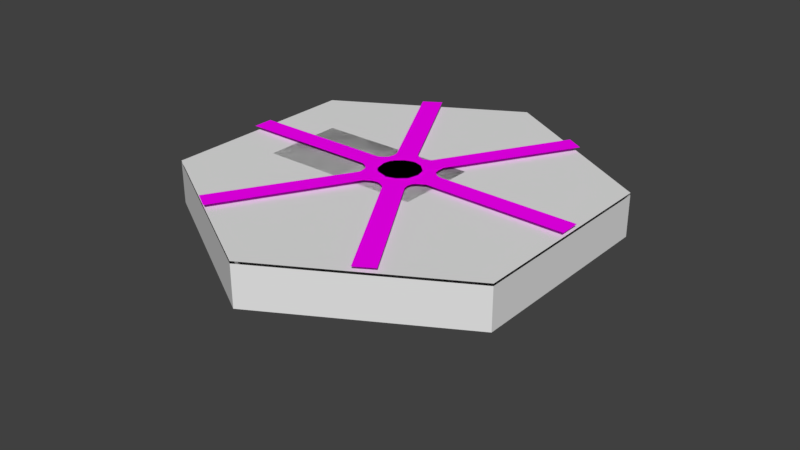 # Source: roadsAllBase.blend  (saved by Blender 2.78.0; exported with 4.5.12 LTS)
import bpy
from mathutils import Matrix  # noqa: F401  (used for matrix-valued properties, if any)

bpy.ops.wm.read_factory_settings(use_empty=True)
scene = bpy.context.scene
scene.name = 'Scene'

# ---- collections
col_collection_1 = bpy.data.collections.new('Collection 1'); scene.collection.children.link(col_collection_1)

# ---- images (referenced by path relative to the original .blend; pixels are not part of the script)
import os
ASSET_DIR = os.environ.get("B2B_ASSET_DIR", "")  # directory of the original .blend (textures are referenced by path, not embedded)
HERE = os.path.dirname(os.path.abspath(__file__))  # packed textures are extracted next to this script under _unpacked/

def load_image(name, relpath, width, height, colorspace="sRGB"):
    """Load a texture the original file referenced (path relative to the .blend, or extracted next to this script)."""
    p = next((c for c in (os.path.join(HERE, relpath), os.path.join(ASSET_DIR, relpath)) if relpath and os.path.exists(c)), "")
    if p:
        img = bpy.data.images.load(p, check_existing=True)
        img.name = name
    else:  # same state as the original file: an image datablock whose file is absent (Cycles renders it pink)
        img = bpy.data.images.new(name, width, height)
        img.source = "FILE"
        img.filepath = "//" + (relpath or name)
    img.colorspace_settings.name = colorspace
    return img
img_sand_png = load_image('sand.png', 'sand.png', 1024, 1024, 'sRGB')

# ---- materials (node trees are filled in below, after node groups)
mat_material_003 = bpy.data.materials.new('Material.003')
mat_material_003.alpha_threshold = 0.0
mat_material_003.roughness = 0.5

# ---- material node trees
mat_material_003.use_nodes = True; mat_material_003.node_tree.nodes.clear()
_N = mat_material_003.node_tree.nodes; _L = mat_material_003.node_tree.links
n0 = _N.new('ShaderNodeOutputMaterial'); n0.name = 'Material Output'; n0.location = (300, 300)
n1 = _N.new('ShaderNodeTexImage'); n1.name = 'Image Texture'; n1.location = (-224, 370)
n1.width = 140
n1.image = img_sand_png
n2 = _N.new('ShaderNodeUVMap'); n2.name = 'UV Map'; n2.location = (-460, 327)
n3 = _N.new('ShaderNodeBsdfDiffuse'); n3.name = 'Diffuse BSDF'; n3.location = (10, 300)
_L.new(n3.outputs[0], n0.inputs[0])
_L.new(n1.outputs[0], n3.inputs[0])
_L.new(n2.outputs[0], n1.inputs[0])
n0.is_active_output = True

# ---- world
world_world = bpy.data.worlds.new('World'); scene.world = world_world
world_world.color = (0.05088, 0.05088, 0.05088)
world_world.use_sun_shadow = False
world_world.sun_shadow_jitter_overblur = 0.0
world_world.cycles.sampling_method = 'MANUAL'

# ---- meshes
me_cylinder_030 = bpy.data.meshes.new('Cylinder.030')
me_cylinder_030.from_pydata([(0.00716, -1.015, 0.0), (0.8732, -0.5149, 0.0), (0.004026, 1.019, 0.0), (-0.862, 0.5187, 0.0)], [], [(1, 2, 3, 0)])
me_cylinder_030.polygons.foreach_set('material_index', [2])
_k = set([(2, 3)])
me_cylinder_030.attributes.new('sharp_edge', 'BOOLEAN', 'EDGE').data.foreach_set('value', [ (min(e.vertices), max(e.vertices)) in _k for e in me_cylinder_030.edges])
_uv = me_cylinder_030.uv_layers.new(name='UVMap')
_uv.uv.foreach_set('vector', [0.7396, 0.0387, 0.7252, -1.256, 0.2615, -1.246, 0.2735, 0.05752])
me_cylinder_030.materials.append(None)
me_cylinder_030.materials.append(None)
me_cylinder_030.materials.append(mat_material_003)
me_cylinder_030.use_remesh_preserve_volume = False
me_cylinder_030.use_remesh_preserve_attributes = False
me_cylinder_030.use_mirror_vertex_groups = False
me_cylinder_030.update()
me_cylinder_030.normals_split_custom_set([tuple(v) for v in zip(*[iter([0.0, 0.0, 1.0, 0.0, 0.0, 1.0, 0.0, 0.0, 1.0, 0.0, 0.0, 1.0])] * 3)])
me_cylinder_029 = bpy.data.meshes.new('Cylinder.029')
me_cylinder_029.from_pydata([(0.00716, -1.015, 0.0), (0.8732, -0.5149, 0.0), (0.004026, 1.019, 0.0), (-0.862, 0.5187, 0.0)], [], [(1, 2, 3, 0)])
me_cylinder_029.polygons.foreach_set('material_index', [2])
_k = set([(2, 3)])
me_cylinder_029.attributes.new('sharp_edge', 'BOOLEAN', 'EDGE').data.foreach_set('value', [ (min(e.vertices), max(e.vertices)) in _k for e in me_cylinder_029.edges])
_uv = me_cylinder_029.uv_layers.new(name='UVMap')
_uv.uv.foreach_set('vector', [0.7396, 0.0387, 0.7252, -1.256, 0.2615, -1.246, 0.2735, 0.05752])
me_cylinder_029.materials.append(None)
me_cylinder_029.materials.append(None)
me_cylinder_029.materials.append(mat_material_003)
me_cylinder_029.use_remesh_preserve_volume = False
me_cylinder_029.use_remesh_preserve_attributes = False
me_cylinder_029.use_mirror_vertex_groups = False
me_cylinder_029.update()
me_cylinder_029.normals_split_custom_set([tuple(v) for v in zip(*[iter([0.0, 0.0, 1.0, 0.0, 0.0, 1.0, 0.0, 0.0, 1.0, 0.0, 0.0, 1.0])] * 3)])
me_cylinder_028 = bpy.data.meshes.new('Cylinder.028')
me_cylinder_028.from_pydata([(-8.742e-08, -1.0, 0.0), (0.866, -0.5, 0.0), (4.284, -8.105, -0.01944), (5.177, -7.588, 0.0001769)], [], [(0, 2, 3, 1)])
me_cylinder_028.polygons.foreach_set('material_index', [2])
_uv = me_cylinder_028.uv_layers.new(name='UVMap')
_uv.uv.foreach_set('vector', [0.2735, 0.05752, 0.3604, -3.665, 0.8265, -3.683, 0.7396, 0.0387])
me_cylinder_028.materials.append(None)
me_cylinder_028.materials.append(None)
me_cylinder_028.materials.append(mat_material_003)
me_cylinder_028.use_remesh_preserve_volume = False
me_cylinder_028.use_remesh_preserve_attributes = False
me_cylinder_028.use_mirror_vertex_groups = False
me_cylinder_028.update()
me_cylinder_028.normals_split_custom_set([tuple(v) for v in zip(*[iter([-0.007682, -0.006009, 1.0, -0.007682, -0.006009, 1.0, -0.007682, -0.006009, 1.0, -0.007682, -0.006009, 1.0])] * 3)])
me_cylinder_027 = bpy.data.meshes.new('Cylinder.027')
me_cylinder_027.from_pydata([(0.0168, -1.02, 0.0), (0.8828, -0.5202, 0.0), (-0.007794, 1.016, 0.0), (-0.8738, 0.5156, 0.0)], [], [(1, 2, 3, 0)])
me_cylinder_027.polygons.foreach_set('material_index', [2])
_k = set([(2, 3)])
me_cylinder_027.attributes.new('sharp_edge', 'BOOLEAN', 'EDGE').data.foreach_set('value', [ (min(e.vertices), max(e.vertices)) in _k for e in me_cylinder_027.edges])
_uv = me_cylinder_027.uv_layers.new(name='UVMap')
_uv.uv.foreach_set('vector', [0.7396, 0.0387, 0.7252, -1.256, 0.2615, -1.246, 0.2735, 0.05752])
me_cylinder_027.materials.append(None)
me_cylinder_027.materials.append(None)
me_cylinder_027.materials.append(mat_material_003)
me_cylinder_027.use_remesh_preserve_volume = False
me_cylinder_027.use_remesh_preserve_attributes = False
me_cylinder_027.use_mirror_vertex_groups = False
me_cylinder_027.update()
me_cylinder_027.normals_split_custom_set([tuple(v) for v in zip(*[iter([0.0, 0.0, 1.0, 0.0, 0.0, 1.0, 0.0, 0.0, 1.0, 0.0, 0.0, 1.0])] * 3)])
me_cylinder_026 = bpy.data.meshes.new('Cylinder.026')
me_cylinder_026.from_pydata([(-1.849, -0.5693, 0.4146), (-1.555, -0.7253, 0.4146), (-1.374, -0.929, 0.4146), (-1.325, -1.127, 0.4146), (-1.319, -1.452, 0.4146), (0.01488, -1.037, 0.4146), (0.03944, -0.8186, 0.4146), (0.002128, -0.5914, 0.4146), (-0.0995, -0.3391, 0.4146), (-0.3381, 0.04736, 0.4146), (-0.6282, 0.3202, 0.4146), (-0.8857, 0.4277, 0.4146)], [], [(1, 2, 3, 4, 5, 6, 7, 8, 9, 10, 11, 0)])
me_cylinder_026.polygons.foreach_set('use_smooth', [True] * 1)
me_cylinder_026.polygons.foreach_set('material_index', [2])
_uv = me_cylinder_026.uv_layers.new(name='UVMap')
_uv.uv.foreach_set('vector', [-0.2232, 1.316, -0.1237, 1.299, -0.05167, 1.322, 0.05173, 1.384, 0.1807, 0.8823, 0.1166, 0.8321, 0.03773, 0.7996, -0.06163, 0.7825, -0.2299, 0.7825, -0.3724, 0.8208, -0.4565, 0.8811, -0.3297, 1.379])
me_cylinder_026.materials.append(None)
me_cylinder_026.materials.append(None)
me_cylinder_026.materials.append(mat_material_003)
me_cylinder_026.use_remesh_preserve_volume = False
me_cylinder_026.use_remesh_preserve_attributes = False
me_cylinder_026.use_mirror_vertex_groups = False
me_cylinder_026.update()
me_cylinder_026.normals_split_custom_set([tuple(v) for v in zip(*[iter([1.451e-08, 0.0, 1.0, 1.451e-08, 0.0, 1.0, 1.451e-08, 0.0, 1.0, 1.451e-08, 0.0, 1.0, 1.451e-08, 0.0, 1.0, 1.451e-08, 0.0, 1.0, 1.451e-08, 0.0, 1.0, 1.451e-08, 0.0, 1.0, 1.451e-08, 0.0, 1.0, 1.451e-08, 0.0, 1.0, 1.451e-08, 0.0, 1.0, 1.451e-08, 0.0, 1.0])] * 3)])
me_cylinder_025 = bpy.data.meshes.new('Cylinder.025')
me_cylinder_025.from_pydata([(-0.4437, -1.921, 0.4146), (-0.241, -1.727, 0.4146), (0.002848, -1.639, 0.4146), (0.2581, -1.717, 0.4146), (0.5383, -1.882, 0.4146), (0.8769, -0.526, 0.4146), (0.7031, -0.3916, 0.4146), (0.4896, -0.3055, 0.4146), (0.2211, -0.2612, 0.4146), (-0.2331, -0.2643, 0.4146), (-0.6169, -0.3704, 0.4146), (-0.8426, -0.5346, 0.4146)], [], [(1, 2, 3, 4, 5, 6, 7, 8, 9, 10, 11, 0)])
me_cylinder_025.polygons.foreach_set('use_smooth', [True] * 1)
me_cylinder_025.polygons.foreach_set('material_index', [2])
_uv = me_cylinder_025.uv_layers.new(name='UVMap')
_uv.uv.foreach_set('vector', [-0.2366, 0.1083, -0.146, 0.07616, -0.05167, 0.106, 0.05173, 0.1676, 0.1807, -0.3339, 0.1166, -0.3841, 0.03773, -0.4166, -0.06163, -0.4337, -0.2299, -0.4337, -0.3724, -0.3954, -0.4565, -0.3351, -0.3122, 0.1797])
me_cylinder_025.materials.append(None)
me_cylinder_025.materials.append(None)
me_cylinder_025.materials.append(mat_material_003)
me_cylinder_025.use_remesh_preserve_volume = False
me_cylinder_025.use_remesh_preserve_attributes = False
me_cylinder_025.use_mirror_vertex_groups = False
me_cylinder_025.update()
me_cylinder_025.normals_split_custom_set([tuple(v) for v in zip(*[iter([-2.927e-08, 0.0, 1.0, -2.927e-08, 0.0, 1.0, -2.927e-08, 0.0, 1.0, -2.927e-08, 0.0, 1.0, -2.927e-08, 0.0, 1.0, -2.927e-08, 0.0, 1.0, -2.927e-08, 0.0, 1.0, -2.927e-08, 0.0, 1.0, -2.927e-08, 0.0, 1.0, -2.927e-08, 0.0, 1.0, -2.927e-08, 0.0, 1.0, -2.927e-08, 0.0, 1.0])] * 3)])
me_cylinder_024 = bpy.data.meshes.new('Cylinder.024')
me_cylinder_024.from_pydata([(1.406, -1.373, 0.4146), (1.39, -1.077, 0.4146), (1.433, -0.8212, 0.4146), (1.626, -0.6371, 0.4146), (1.907, -0.4733, 0.4146), (0.8902, 0.4856, 0.4146), (0.6878, 0.3999, 0.4146), (0.5082, 0.2558, 0.4146), (0.3382, 0.04343, 0.4146), (0.1186, -0.3541, 0.4146), (0.02324, -0.7408, 0.4146), (0.05598, -1.018, 0.4146)], [], [(1, 2, 3, 4, 5, 6, 7, 8, 9, 10, 11, 0)])
me_cylinder_024.polygons.foreach_set('use_smooth', [True] * 1)
me_cylinder_024.polygons.foreach_set('material_index', [2])
_uv = me_cylinder_024.uv_layers.new(name='UVMap')
_uv.uv.foreach_set('vector', [0.4013, 0.7224, 0.4918, 0.6903, 0.5862, 0.7201, 0.6896, 0.7817, 0.8186, 0.2803, 0.7545, 0.23, 0.6756, 0.1975, 0.5763, 0.1804, 0.408, 0.1804, 0.2655, 0.2187, 0.1814, 0.279, 0.3082, 0.7807])
me_cylinder_024.materials.append(None)
me_cylinder_024.materials.append(None)
me_cylinder_024.materials.append(mat_material_003)
me_cylinder_024.use_remesh_preserve_volume = False
me_cylinder_024.use_remesh_preserve_attributes = False
me_cylinder_024.use_mirror_vertex_groups = False
me_cylinder_024.update()
me_cylinder_024.normals_split_custom_set([tuple(v) for v in zip(*[iter([0.0, 0.0, 1.0, 0.0, 0.0, 1.0, 0.0, 0.0, 1.0, 0.0, 0.0, 1.0, 0.0, 0.0, 1.0, 0.0, 0.0, 1.0, 0.0, 0.0, 1.0, 0.0, 0.0, 1.0, 0.0, 0.0, 1.0, 0.0, 0.0, 1.0, 0.0, 0.0, 1.0, 0.0, 0.0, 1.0])] * 3)])
me_cylinder_023 = bpy.data.meshes.new('Cylinder.023')
me_cylinder_023.from_pydata([(0.8879, -0.5002, 0.4146), (0.6313, -0.3905, 0.4146), (0.3436, -0.1152, 0.4146), (0.1083, 0.2733, 0.4146), (0.008794, 0.5265, 0.4146), (-0.02657, 0.754, 0.4146), (-0.0001456, 0.9722, 0.4146), (1.338, 1.376, 0.4146), (1.34, 1.051, 0.4146), (1.403, 0.7914, 0.4146), (1.604, 0.6272, 0.4146), (1.869, 0.4939, 0.4146)], [], [(10, 9, 8, 7, 6, 5, 4, 3, 2, 1, 0, 11)])
me_cylinder_023.polygons.foreach_set('use_smooth', [True] * 1)
me_cylinder_023.polygons.foreach_set('material_index', [2])
_uv = me_cylinder_023.uv_layers.new(name='UVMap')
_uv.uv.foreach_set('vector', [0.5987, -0.3744, 0.5082, -0.3422, 0.4138, -0.372, 0.3104, -0.4337, 0.1814, 0.06781, 0.2455, 0.1181, 0.3244, 0.1505, 0.4237, 0.1676, 0.592, 0.1676, 0.7345, 0.1293, 0.8186, 0.06906, 0.6918, -0.4326])
me_cylinder_023.materials.append(None)
me_cylinder_023.materials.append(None)
me_cylinder_023.materials.append(mat_material_003)
me_cylinder_023.use_remesh_preserve_volume = False
me_cylinder_023.use_remesh_preserve_attributes = False
me_cylinder_023.use_mirror_vertex_groups = False
me_cylinder_023.update()
me_cylinder_023.normals_split_custom_set([tuple(v) for v in zip(*[iter([0.0, 0.0, 1.0, 0.0, 0.0, 1.0, 0.0, 0.0, 1.0, 0.0, 0.0, 1.0, 0.0, 0.0, 1.0, 0.0, 0.0, 1.0, 0.0, 0.0, 1.0, 0.0, 0.0, 1.0, 0.0, 0.0, 1.0, 0.0, 0.0, 1.0, 0.0, 0.0, 1.0, 0.0, 0.0, 1.0])] * 3)])
me_cylinder_022 = bpy.data.meshes.new('Cylinder.022')
me_cylinder_022.from_pydata([(0.8444, 0.4896, 0.4146), (0.6202, 0.3235, 0.4146), (0.2373, 0.2141, 0.4146), (-0.2168, 0.2071, 0.4146), (-0.4857, 0.249, 0.4146), (-0.6999, 0.3333, 0.4146), (-0.8749, 0.4663, 0.4146), (-0.5479, 1.825, 0.4146), (-0.2663, 1.663, 0.4146), (-0.01043, 1.586, 0.4146), (0.2326, 1.677, 0.4146), (0.4813, 1.838, 0.4146)], [], [(10, 9, 8, 7, 6, 5, 4, 3, 2, 1, 0, 11)])
me_cylinder_022.polygons.foreach_set('use_smooth', [True] * 1)
me_cylinder_022.polygons.foreach_set('material_index', [2])
_uv = me_cylinder_022.uv_layers.new(name='UVMap')
_uv.uv.foreach_set('vector', [-0.03916, 0.2397, -0.1297, 0.2719, -0.2241, 0.2421, -0.3275, 0.1804, -0.4565, 0.6819, -0.3924, 0.7322, -0.3135, 0.7646, -0.2142, 0.7817, -0.04586, 0.7817, 0.09664, 0.7434, 0.1807, 0.6832, 0.05392, 0.1815])
me_cylinder_022.materials.append(None)
me_cylinder_022.materials.append(None)
me_cylinder_022.materials.append(mat_material_003)
me_cylinder_022.use_remesh_preserve_volume = False
me_cylinder_022.use_remesh_preserve_attributes = False
me_cylinder_022.use_mirror_vertex_groups = False
me_cylinder_022.update()
me_cylinder_022.normals_split_custom_set([tuple(v) for v in zip(*[iter([0.0, 0.0, 1.0, 0.0, 0.0, 1.0, 0.0, 0.0, 1.0, 0.0, 0.0, 1.0, 0.0, 0.0, 1.0, 0.0, 0.0, 1.0, 0.0, 0.0, 1.0, 0.0, 0.0, 1.0, 0.0, 0.0, 1.0, 0.0, 0.0, 1.0, 0.0, 0.0, 1.0, 0.0, 0.0, 1.0])] * 3)])
me_cylinder_021 = bpy.data.meshes.new('Cylinder.021')
me_cylinder_021.from_pydata([(-0.02868, 0.9883, 0.4146), (0.01194, 0.7122, 0.4146), (-0.07241, 0.323, 0.4146), (-0.2806, -0.08065, 0.4146), (-0.4444, -0.2978, 0.4146), (-0.6199, -0.4469, 0.4146), (-0.8197, -0.5384, 0.4146), (-1.863, 0.3912, 0.4146), (-1.587, 0.5629, 0.4146), (-1.399, 0.7524, 0.4146), (-1.364, 1.009, 0.4146), (-1.389, 1.305, 0.4146)], [], [(10, 9, 8, 7, 6, 5, 4, 3, 2, 1, 0, 11)])
me_cylinder_021.polygons.foreach_set('use_smooth', [True] * 1)
me_cylinder_021.polygons.foreach_set('material_index', [2])
_uv = me_cylinder_021.uv_layers.new(name='UVMap')
_uv.uv.foreach_set('vector', [1.237, -0.3744, 1.146, -0.3422, 1.052, -0.372, 0.9483, -0.4337, 0.8193, 0.06781, 0.8834, 0.1181, 0.9623, 0.1505, 1.062, 0.1676, 1.23, 0.1676, 1.372, 0.1293, 1.456, 0.06905, 1.33, -0.4326])
me_cylinder_021.materials.append(None)
me_cylinder_021.materials.append(None)
me_cylinder_021.materials.append(mat_material_003)
me_cylinder_021.use_remesh_preserve_volume = False
me_cylinder_021.use_remesh_preserve_attributes = False
me_cylinder_021.use_mirror_vertex_groups = False
me_cylinder_021.update()
me_cylinder_021.normals_split_custom_set([tuple(v) for v in zip(*[iter([-1.451e-08, 0.0, 1.0, -1.451e-08, 0.0, 1.0, -1.451e-08, 0.0, 1.0, -1.451e-08, 0.0, 1.0, -1.451e-08, 0.0, 1.0, -1.451e-08, 0.0, 1.0, -1.451e-08, 0.0, 1.0, -1.451e-08, 0.0, 1.0, -1.451e-08, 0.0, 1.0, -1.451e-08, 0.0, 1.0, -1.451e-08, 0.0, 1.0, -1.451e-08, 0.0, 1.0])] * 3)])
me_cylinder_020 = bpy.data.meshes.new('Cylinder.020')
me_cylinder_020.from_pydata([(-1.118, -0.5288, 0.4147), (-0.752, -0.6129, 0.4147), (-0.4192, -0.7476, 0.4147), (-0.1156, -0.9359, 0.4147), (0.2057, -1.219, 0.4147), (0.8989, -0.5315, 0.4147), (0.6082, -0.1303, 0.4147), (0.2921, 0.1151, 0.4147), (-0.1474, 0.3537, 0.4147), (-0.5094, 0.4314, 0.4147), (-0.9482, 0.4201, 0.4147)], [], [(2, 3, 4, 5, 6, 7, 8, 9, 10, 0, 1)])
me_cylinder_020.polygons.foreach_set('material_index', [2])
_uv = me_cylinder_020.uv_layers.new(name='UVMap')
_uv.uv.foreach_set('vector', [0.4854, 0.06212, 0.6568, 0.04926, 0.8568, 7.705e-05, 0.9999, 0.4474, 0.7866, 0.554, 0.5972, 0.5885, 0.3566, 0.5925, 0.1848, 0.5453, 7.697e-05, 0.4429, 0.1384, 7.697e-05, 0.3135, 0.04562])
me_cylinder_020.materials.append(None)
me_cylinder_020.materials.append(None)
me_cylinder_020.materials.append(mat_material_003)
me_cylinder_020.use_remesh_preserve_volume = False
me_cylinder_020.use_remesh_preserve_attributes = False
me_cylinder_020.use_mirror_vertex_groups = False
me_cylinder_020.update()
me_cylinder_020.normals_split_custom_set([tuple(v) for v in zip(*[iter([-1.514e-08, 0.0, 1.0, -1.514e-08, 0.0, 1.0, -1.514e-08, 0.0, 1.0, -1.514e-08, 0.0, 1.0, -1.514e-08, 0.0, 1.0, -1.514e-08, 0.0, 1.0, -1.514e-08, 0.0, 1.0, -1.514e-08, 0.0, 1.0, -1.514e-08, 0.0, 1.0, -1.514e-08, 0.0, 1.0, -1.514e-08, 0.0, 1.0])] * 3)])
me_cylinder_019 = bpy.data.meshes.new('Cylinder.019')
me_cylinder_019.from_pydata([(-1.118, -0.5288, 0.4147), (-0.752, -0.6129, 0.4147), (-0.4192, -0.7476, 0.4147), (-0.1156, -0.9359, 0.4147), (0.2057, -1.219, 0.4147), (0.8989, -0.5315, 0.4147), (0.6082, -0.1303, 0.4147), (0.2921, 0.1151, 0.4147), (-0.1474, 0.3537, 0.4147), (-0.5094, 0.4314, 0.4147), (-0.9482, 0.4201, 0.4147)], [], [(2, 3, 4, 5, 6, 7, 8, 9, 10, 0, 1)])
me_cylinder_019.polygons.foreach_set('material_index', [2])
_uv = me_cylinder_019.uv_layers.new(name='UVMap')
_uv.uv.foreach_set('vector', [0.4854, 0.06212, 0.6568, 0.04926, 0.8568, 7.705e-05, 0.9999, 0.4474, 0.7866, 0.554, 0.5972, 0.5885, 0.3566, 0.5925, 0.1848, 0.5453, 7.697e-05, 0.4429, 0.1384, 7.697e-05, 0.3135, 0.04562])
me_cylinder_019.materials.append(None)
me_cylinder_019.materials.append(None)
me_cylinder_019.materials.append(mat_material_003)
me_cylinder_019.use_remesh_preserve_volume = False
me_cylinder_019.use_remesh_preserve_attributes = False
me_cylinder_019.use_mirror_vertex_groups = False
me_cylinder_019.update()
me_cylinder_019.normals_split_custom_set([tuple(v) for v in zip(*[iter([-1.514e-08, 0.0, 1.0, -1.514e-08, 0.0, 1.0, -1.514e-08, 0.0, 1.0, -1.514e-08, 0.0, 1.0, -1.514e-08, 0.0, 1.0, -1.514e-08, 0.0, 1.0, -1.514e-08, 0.0, 1.0, -1.514e-08, 0.0, 1.0, -1.514e-08, 0.0, 1.0, -1.514e-08, 0.0, 1.0, -1.514e-08, 0.0, 1.0])] * 3)])
me_cylinder_011 = bpy.data.meshes.new('Cylinder.011')
me_cylinder_011.from_pydata([(-1.118, -0.5288, 0.4147), (-0.752, -0.6129, 0.4147), (-0.4192, -0.7476, 0.4147), (-0.1156, -0.9359, 0.4147), (0.2057, -1.219, 0.4147), (0.8989, -0.5315, 0.4147), (0.6082, -0.1303, 0.4147), (0.2921, 0.1151, 0.4147), (-0.1474, 0.3537, 0.4147), (-0.5094, 0.4314, 0.4147), (-0.9482, 0.4201, 0.4147)], [], [(2, 3, 4, 5, 6, 7, 8, 9, 10, 0, 1)])
me_cylinder_011.polygons.foreach_set('material_index', [2])
_uv = me_cylinder_011.uv_layers.new(name='UVMap')
_uv.uv.foreach_set('vector', [0.4854, 0.06212, 0.6568, 0.04926, 0.8568, 7.705e-05, 0.9999, 0.4474, 0.7866, 0.554, 0.5972, 0.5885, 0.3566, 0.5925, 0.1848, 0.5453, 7.697e-05, 0.4429, 0.1384, 7.697e-05, 0.3135, 0.04562])
me_cylinder_011.materials.append(None)
me_cylinder_011.materials.append(None)
me_cylinder_011.materials.append(mat_material_003)
me_cylinder_011.use_remesh_preserve_volume = False
me_cylinder_011.use_remesh_preserve_attributes = False
me_cylinder_011.use_mirror_vertex_groups = False
me_cylinder_011.update()
me_cylinder_011.normals_split_custom_set([tuple(v) for v in zip(*[iter([-1.514e-08, 0.0, 1.0, -1.514e-08, 0.0, 1.0, -1.514e-08, 0.0, 1.0, -1.514e-08, 0.0, 1.0, -1.514e-08, 0.0, 1.0, -1.514e-08, 0.0, 1.0, -1.514e-08, 0.0, 1.0, -1.514e-08, 0.0, 1.0, -1.514e-08, 0.0, 1.0, -1.514e-08, 0.0, 1.0, -1.514e-08, 0.0, 1.0])] * 3)])
me_cylinder_010 = bpy.data.meshes.new('Cylinder.010')
me_cylinder_010.from_pydata([(-1.118, -0.5288, 0.4147), (-0.752, -0.6129, 0.4147), (-0.4192, -0.7476, 0.4147), (-0.1156, -0.9359, 0.4147), (0.2057, -1.219, 0.4147), (0.8989, -0.5315, 0.4147), (0.6082, -0.1303, 0.4147), (0.2921, 0.1151, 0.4147), (-0.1474, 0.3537, 0.4147), (-0.5094, 0.4314, 0.4147), (-0.9482, 0.4201, 0.4147)], [], [(2, 3, 4, 5, 6, 7, 8, 9, 10, 0, 1)])
me_cylinder_010.polygons.foreach_set('material_index', [2])
_uv = me_cylinder_010.uv_layers.new(name='UVMap')
_uv.uv.foreach_set('vector', [0.4854, 0.06212, 0.6568, 0.04926, 0.8568, 7.705e-05, 0.9999, 0.4474, 0.7866, 0.554, 0.5972, 0.5885, 0.3566, 0.5925, 0.1848, 0.5453, 7.697e-05, 0.4429, 0.1384, 7.697e-05, 0.3135, 0.04562])
me_cylinder_010.materials.append(None)
me_cylinder_010.materials.append(None)
me_cylinder_010.materials.append(mat_material_003)
me_cylinder_010.use_remesh_preserve_volume = False
me_cylinder_010.use_remesh_preserve_attributes = False
me_cylinder_010.use_mirror_vertex_groups = False
me_cylinder_010.update()
me_cylinder_010.normals_split_custom_set([tuple(v) for v in zip(*[iter([-1.514e-08, 0.0, 1.0, -1.514e-08, 0.0, 1.0, -1.514e-08, 0.0, 1.0, -1.514e-08, 0.0, 1.0, -1.514e-08, 0.0, 1.0, -1.514e-08, 0.0, 1.0, -1.514e-08, 0.0, 1.0, -1.514e-08, 0.0, 1.0, -1.514e-08, 0.0, 1.0, -1.514e-08, 0.0, 1.0, -1.514e-08, 0.0, 1.0])] * 3)])
me_cylinder_009 = bpy.data.meshes.new('Cylinder.009')
me_cylinder_009.from_pydata([(-1.118, -0.5288, 0.4147), (-0.752, -0.6129, 0.4147), (-0.4192, -0.7476, 0.4147), (-0.1156, -0.9359, 0.4147), (0.2057, -1.219, 0.4147), (0.8989, -0.5315, 0.4147), (0.6082, -0.1303, 0.4147), (0.2921, 0.1151, 0.4147), (-0.1474, 0.3537, 0.4147), (-0.5094, 0.4314, 0.4147), (-0.9482, 0.4201, 0.4147)], [], [(2, 3, 4, 5, 6, 7, 8, 9, 10, 0, 1)])
me_cylinder_009.polygons.foreach_set('material_index', [2])
_uv = me_cylinder_009.uv_layers.new(name='UVMap')
_uv.uv.foreach_set('vector', [0.4854, 0.06212, 0.6568, 0.04926, 0.8568, 7.705e-05, 0.9999, 0.4474, 0.7866, 0.554, 0.5972, 0.5885, 0.3566, 0.5925, 0.1848, 0.5453, 7.697e-05, 0.4429, 0.1384, 7.697e-05, 0.3135, 0.04562])
me_cylinder_009.materials.append(None)
me_cylinder_009.materials.append(None)
me_cylinder_009.materials.append(mat_material_003)
me_cylinder_009.use_remesh_preserve_volume = False
me_cylinder_009.use_remesh_preserve_attributes = False
me_cylinder_009.use_mirror_vertex_groups = False
me_cylinder_009.update()
me_cylinder_009.normals_split_custom_set([tuple(v) for v in zip(*[iter([-1.514e-08, 0.0, 1.0, -1.514e-08, 0.0, 1.0, -1.514e-08, 0.0, 1.0, -1.514e-08, 0.0, 1.0, -1.514e-08, 0.0, 1.0, -1.514e-08, 0.0, 1.0, -1.514e-08, 0.0, 1.0, -1.514e-08, 0.0, 1.0, -1.514e-08, 0.0, 1.0, -1.514e-08, 0.0, 1.0, -1.514e-08, 0.0, 1.0])] * 3)])
me_cylinder_008 = bpy.data.meshes.new('Cylinder.008')
me_cylinder_008.from_pydata([(-1.118, -0.5288, 0.4147), (-0.752, -0.6129, 0.4147), (-0.4192, -0.7476, 0.4147), (-0.1156, -0.9359, 0.4147), (0.2057, -1.219, 0.4147), (0.8989, -0.5315, 0.4147), (0.6082, -0.1303, 0.4147), (0.2921, 0.1151, 0.4147), (-0.1474, 0.3537, 0.4147), (-0.5094, 0.4314, 0.4147), (-0.9482, 0.4201, 0.4147)], [], [(2, 3, 4, 5, 6, 7, 8, 9, 10, 0, 1)])
me_cylinder_008.polygons.foreach_set('material_index', [2])
_uv = me_cylinder_008.uv_layers.new(name='UVMap')
_uv.uv.foreach_set('vector', [0.4854, 0.06212, 0.6568, 0.04926, 0.8568, 7.705e-05, 0.9999, 0.4474, 0.7866, 0.554, 0.5972, 0.5885, 0.3566, 0.5925, 0.1848, 0.5453, 7.697e-05, 0.4429, 0.1384, 7.697e-05, 0.3135, 0.04562])
me_cylinder_008.materials.append(None)
me_cylinder_008.materials.append(None)
me_cylinder_008.materials.append(mat_material_003)
me_cylinder_008.use_remesh_preserve_volume = False
me_cylinder_008.use_remesh_preserve_attributes = False
me_cylinder_008.use_mirror_vertex_groups = False
me_cylinder_008.update()
me_cylinder_008.normals_split_custom_set([tuple(v) for v in zip(*[iter([-1.514e-08, 0.0, 1.0, -1.514e-08, 0.0, 1.0, -1.514e-08, 0.0, 1.0, -1.514e-08, 0.0, 1.0, -1.514e-08, 0.0, 1.0, -1.514e-08, 0.0, 1.0, -1.514e-08, 0.0, 1.0, -1.514e-08, 0.0, 1.0, -1.514e-08, 0.0, 1.0, -1.514e-08, 0.0, 1.0, -1.514e-08, 0.0, 1.0])] * 3)])
me_cylinder_018 = bpy.data.meshes.new('Cylinder.018')
me_cylinder_018.from_pydata([(-0.8497, -0.5217, -0.01275), (-0.866, 0.5, 0.0), (-8.95, -0.5217, -0.01275), (-8.95, 0.5099, -0.01275)], [], [(2, 0, 1, 3)])
me_cylinder_018.polygons.foreach_set('material_index', [2])
_uv = me_cylinder_018.uv_layers.new(name='UVMap')
_uv.uv.foreach_set('vector', [0.2471, 0.005444, 0.1621, -3.658, 0.6372, -3.669, 0.7223, -0.005583])
me_cylinder_018.materials.append(None)
me_cylinder_018.materials.append(None)
me_cylinder_018.materials.append(mat_material_003)
me_cylinder_018.use_remesh_preserve_volume = False
me_cylinder_018.use_remesh_preserve_attributes = False
me_cylinder_018.use_mirror_vertex_groups = False
me_cylinder_018.update()
me_cylinder_018.normals_split_custom_set([tuple(v) for v in zip(*[iter([-0.0007916, -0.006216, 1.0, -0.0007916, -0.006216, 1.0, -0.0007916, -0.006216, 1.0, -0.0007916, -0.006216, 1.0])] * 3)])
me_cylinder_017 = bpy.data.meshes.new('Cylinder.017')
me_cylinder_017.from_pydata([(-0.8497, -0.5217, -0.01275), (-5.005, -7.648, -0.01275), (-8.742e-08, -1.0, 0.0), (-4.12, -8.177, -0.01275)], [], [(0, 1, 3, 2)])
me_cylinder_017.polygons.foreach_set('material_index', [2])
_uv = me_cylinder_017.uv_layers.new(name='UVMap')
_uv.uv.foreach_set('vector', [0.2777, -0.01148, 0.2703, -3.596, 0.7223, -3.588, 0.7297, -0.003174])
me_cylinder_017.materials.append(None)
me_cylinder_017.materials.append(None)
me_cylinder_017.materials.append(mat_material_003)
me_cylinder_017.use_remesh_preserve_volume = False
me_cylinder_017.use_remesh_preserve_attributes = False
me_cylinder_017.use_mirror_vertex_groups = False
me_cylinder_017.update()
me_cylinder_017.normals_split_custom_set([tuple(v) for v in zip(*[iter([-0.005887, 0.002515, 1.0, -0.005887, 0.002515, 1.0, -0.005887, 0.002515, 1.0, -0.005887, 0.002515, 1.0])] * 3)])
me_cylinder_015 = bpy.data.meshes.new('Cylinder.015')
me_cylinder_015.from_pydata([(0.866, -0.5, 0.0), (9.059, -0.5345, -0.01275), (0.866, 0.5, 0.0), (9.059, 0.4971, -0.01275)], [], [(0, 1, 3, 2)])
me_cylinder_015.polygons.foreach_set('material_index', [2])
_uv = me_cylinder_015.uv_layers.new(name='UVMap')
_uv.uv.foreach_set('vector', [0.2562, -0.004647, 0.3171, -3.724, 0.7938, -3.717, 0.7329, 0.001768])
me_cylinder_015.materials.append(None)
me_cylinder_015.materials.append(None)
me_cylinder_015.materials.append(mat_material_003)
me_cylinder_015.use_remesh_preserve_volume = False
me_cylinder_015.use_remesh_preserve_attributes = False
me_cylinder_015.use_mirror_vertex_groups = False
me_cylinder_015.update()
me_cylinder_015.normals_split_custom_set([tuple(v) for v in zip(*[iter([0.001556, -8.952e-10, 1.0, 0.001556, -8.952e-10, 1.0, 0.001556, -8.952e-10, 1.0, 0.001556, -8.952e-10, 1.0])] * 3)])
me_cylinder_014 = bpy.data.meshes.new('Cylinder.014')
me_cylinder_014.from_pydata([(0.866, 0.5, 0.0), (4.02, 8.011, -0.01275), (0.0, 1.0, 0.0), (4.905, 7.482, -0.01275)], [], [(1, 2, 0, 3)])
me_cylinder_014.polygons.foreach_set('material_index', [2])
_uv = me_cylinder_014.uv_layers.new(name='UVMap')
_uv.uv.foreach_set('vector', [0.2081, 0.0102, 0.1315, -4.292, 0.6919, -4.305, 0.7685, -0.002308])
me_cylinder_014.materials.append(None)
me_cylinder_014.materials.append(None)
me_cylinder_014.materials.append(mat_material_003)
me_cylinder_014.use_remesh_preserve_volume = False
me_cylinder_014.use_remesh_preserve_attributes = False
me_cylinder_014.use_mirror_vertex_groups = False
me_cylinder_014.update()
me_cylinder_014.normals_split_custom_set([tuple(v) for v in zip(*[iter([0.0007999, 0.001362, 1.0, 0.0007999, 0.001362, 1.0, 0.0007999, 0.001362, 1.0, 0.0007999, 0.001362, 1.0])] * 3)])
me_cylinder_013 = bpy.data.meshes.new('Cylinder.013')
me_cylinder_013.from_pydata([(0.0, 1.0, 0.0), (-4.682, 7.474, -0.01586), (-0.866, 0.5, 0.0), (-3.789, 7.99, 0.003761)], [], [(1, 2, 0, 3)])
me_cylinder_013.polygons.foreach_set('use_smooth', [True] * 1)
me_cylinder_013.polygons.foreach_set('material_index', [2])
_k = set([(0, 2), (0, 3), (1, 2), (1, 3)])
me_cylinder_013.attributes.new('sharp_edge', 'BOOLEAN', 'EDGE').data.foreach_set('value', [ (min(e.vertices), max(e.vertices)) in _k for e in me_cylinder_013.edges])
_uv = me_cylinder_013.uv_layers.new(name='UVMap')
_uv.uv.foreach_set('vector', [0.2873, 0.01134, 0.3365, -3.521, 0.8002, -3.531, 0.751, 0.001722])
me_cylinder_013.materials.append(None)
me_cylinder_013.materials.append(None)
me_cylinder_013.materials.append(mat_material_003)
me_cylinder_013.use_remesh_preserve_volume = False
me_cylinder_013.use_remesh_preserve_attributes = False
me_cylinder_013.use_mirror_vertex_groups = False
me_cylinder_013.update()
me_cylinder_013.normals_split_custom_set([tuple(v) for v in zip(*[iter([-0.008865, -0.003962, 1.0, -0.008865, -0.003962, 1.0, -0.008865, -0.003962, 1.0, -0.008865, -0.003962, 1.0])] * 3)])
me_cylinder_012 = bpy.data.meshes.new('Cylinder.012')
me_cylinder_012.from_pydata([(-0.8497, -0.5217, -0.01275), (-8.742e-08, -1.0, 0.0), (0.866, -0.5, 0.0), (0.866, 0.5, 0.0), (0.0, 1.0, 0.0), (-0.866, 0.5, 0.0)], [], [(4, 5, 0, 1, 2, 3)])
me_cylinder_012.polygons.foreach_set('material_index', [2])
_k = set([(4, 5)])
me_cylinder_012.attributes.new('sharp_edge', 'BOOLEAN', 'EDGE').data.foreach_set('value', [ (min(e.vertices), max(e.vertices)) in _k for e in me_cylinder_012.edges])
_uv = me_cylinder_012.uv_layers.new(name='UVMap')
_uv.uv.foreach_set('vector', [0.9999, 0.433, 0.75, 9.313e-05, 0.25, 9.304e-05, 9.304e-05, 0.433, 0.25, 0.866, 0.75, 0.866])
me_cylinder_012.materials.append(None)
me_cylinder_012.materials.append(None)
me_cylinder_012.materials.append(mat_material_003)
me_cylinder_012.use_remesh_preserve_volume = False
me_cylinder_012.use_remesh_preserve_attributes = False
me_cylinder_012.use_mirror_vertex_groups = False
me_cylinder_012.update()
me_cylinder_012.normals_split_custom_set([tuple(v) for v in zip(*[iter([-0.003685, -0.002127, 1.0, -0.003685, -0.002127, 1.0, -0.003685, -0.002127, 1.0, -0.003685, -0.002127, 1.0, -0.003685, -0.002127, 1.0, -0.003685, -0.002127, 1.0])] * 3)])
me_cylinder_001 = bpy.data.meshes.new('Cylinder.001')
me_cylinder_001.from_pydata([(-3.921, 0.9605, -2.698), (0.3053, 0.9605, -5.258), (-4.025, 0.9605, -2.758), (4.532, 0.9605, -2.698), (0.3053, 0.9605, -5.138), (4.635, 0.9605, 2.242), (4.532, 0.9605, 2.182), (0.3053, 0.9605, 4.623), (-4.025, 0.9605, 2.242), (-3.921, 0.9605, 2.182), (0.3053, 0.9605, 4.742), (0.3053, 0.9605, -5.138), (-3.921, 0.9605, 2.182), (4.532, 0.9605, -2.698), (4.532, 0.9605, 2.182), (-3.921, 0.9605, -2.698), (0.3053, 0.9605, 4.623), (0.3053, 0.9081, -5.258), (4.635, -0.09188, -2.758), (0.3053, -0.09188, -5.258), (4.635, 0.9081, -2.758), (4.635, -0.09189, 2.242), (4.635, 0.9081, 2.242), (0.3053, -0.09189, 4.742), (0.3053, 0.9081, 4.742), (-4.025, -0.09189, 2.242), (-4.025, 0.9081, 2.242), (-4.025, -0.09188, -2.758), (-4.025, 0.9081, -2.758), (4.635, 0.9605, -2.758), (-0.7226, 0.9605, 0.6244), (1.277, 0.9605, 0.6244), (-0.7226, 0.9605, -1.376), (1.277, 0.9605, -1.376), (-2.733, 0.9605, 0.6217), (-0.7334, 0.9605, 0.6217), (-2.733, 0.9605, -1.378), (-0.7334, 0.9605, -1.378)], [], [(0, 1, 2), (3, 1, 4), (5, 3, 6), (7, 5, 6), (0, 8, 9), (9, 10, 7), (11, 12, 13), (14, 13, 12), (11, 15, 12), (12, 16, 14), (17, 18, 19), (20, 21, 18), (22, 23, 21), (24, 25, 23), (26, 27, 25), (28, 19, 27), (21, 23, 27), (17, 20, 18), (20, 22, 21), (22, 24, 23), (24, 26, 25), (26, 28, 27), (28, 17, 19), (27, 19, 18), (18, 21, 27), (23, 25, 27), (0, 4, 1), (3, 29, 1), (5, 29, 3), (7, 10, 5), (0, 2, 8), (9, 8, 10), (30, 31, 33, 32), (34, 35, 37, 36)])
me_cylinder_001.polygons.foreach_set('use_smooth', [1, 1, 1, 1, 1, 1, 1, 1, 1, 1, 1, 1, 1, 1, 1, 1, 1, 1, 1, 1, 1, 1, 1, 1, 1, 1, 1, 1, 1, 1, 1, 1, 0, 0])
_k = set([(0, 4), (0, 9), (1, 2), (1, 29), (2, 8), (3, 4), (3, 6), (5, 10), (5, 29), (6, 7), (7, 9), (8, 10), (11, 13), (11, 15), (12, 15), (12, 16), (13, 14), (14, 16), (17, 19), (17, 20), (17, 28), (18, 19), (18, 20), (18, 21), (19, 27), (20, 22), (21, 22), (21, 23), (22, 24), (23, 24), (23, 25), (24, 26), (25, 26), (25, 27), (26, 28), (27, 28)])
me_cylinder_001.attributes.new('sharp_edge', 'BOOLEAN', 'EDGE').data.foreach_set('value', [ (min(e.vertices), max(e.vertices)) in _k for e in me_cylinder_001.edges])
_uv = me_cylinder_001.uv_layers.new(name='UVMap')
_uv.uv.foreach_set('vector', [0.5423, 0.1186, 0.543, 0.3556, 0.5515, 0.1615, 0.5365, 0.6876, 0.543, 0.3556, 0.5331, 0.1051, 0.5343, 0.847, 0.5365, 0.6876, 0.5353, 0.8742, 0.5119, 0.8011, 0.5343, 0.847, 0.5353, 0.8742, 0.5423, 0.1186, 0.5319, 0.3653, 0.5219, 0.4705, 0.5219, 0.4705, 0.5258, 0.3852, 0.5119, 0.8011, 0.8004, 0.75, 0.7939, 0.7437, 0.791, 0.7594, 0.7986, 0.7501, 0.791, 0.7594, 0.7939, 0.7437, 0.8004, 0.75, 0.7986, 0.7343, 0.7939, 0.7437, 0.8031, 0.75, 0.7969, 0.7437, 0.7937, 0.7438, 0.1312, 0.6969, 0.1226, 0.7083, 0.1445, 0.7079, 0.1281, 0.7062, 0.1312, 0.7156, 0.1226, 0.7083, 0.1347, 0.702, 0.1383, 0.7102, 0.1352, 0.7133, 0.1312, 0.6969, 0.131, 0.7014, 0.1308, 0.7087, 0.1219, 0.7125, 0.1312, 0.7094, 0.131, 0.7014, 0.1219, 0.7094, 0.1445, 0.7079, 0.1312, 0.7094, 0.1312, 0.7156, 0.1308, 0.7087, 0.1312, 0.7094, 0.1312, 0.6969, 0.1281, 0.7062, 0.1226, 0.7083, 0.1281, 0.7062, 0.1298, 0.7134, 0.1312, 0.7156, 0.1298, 0.7134, 0.1312, 0.6969, 0.1308, 0.7087, 0.1312, 0.6969, 0.1219, 0.7125, 0.131, 0.7014, 0.1219, 0.7125, 0.1219, 0.7094, 0.1312, 0.7094, 0.1219, 0.7094, 0.1312, 0.6969, 0.1445, 0.7079, 0.1312, 0.7094, 0.1445, 0.7079, 0.1226, 0.7083, 0.1226, 0.7083, 0.1312, 0.7156, 0.1312, 0.7094, 0.1308, 0.7087, 0.131, 0.7014, 0.1312, 0.7094, 0.5423, 0.1186, 0.5331, 0.1051, 0.543, 0.3556, 0.5365, 0.6876, 0.5433, 0.4148, 0.543, 0.3556, 0.5343, 0.847, 0.5433, 0.4148, 0.5365, 0.6876, 0.5119, 0.8011, 0.5258, 0.3852, 0.5343, 0.847, 0.5423, 0.1186, 0.5515, 0.1615, 0.5319, 0.3653, 0.5219, 0.4705, 0.5319, 0.3653, 0.5258, 0.3852, 0.0, 0.0, 0.0, 0.0, 0.0, 0.0, 0.0, 0.0, 0.0, 0.0, 0.0, 0.0, 0.0, 0.0, 0.0, 0.0])
me_cylinder_001.use_remesh_preserve_volume = False
me_cylinder_001.use_remesh_preserve_attributes = False
me_cylinder_001.use_mirror_vertex_groups = False
me_cylinder_001.update()
me_cylinder_001.normals_split_custom_set([tuple(v) for v in zip(*[iter([0.0, 1.0, -9.097e-07, 0.0, 1.0, -3.686e-08, 0.0, 1.0, -9.189e-07, 0.0, 1.0, -9.097e-07, 0.0, 1.0, -3.686e-08, 0.0, 1.0, 0.0, -1.077e-07, 1.0, 4.268e-07, 0.0, 1.0, -9.097e-07, -5.994e-08, 1.0, 5.296e-07, 1.437e-07, 1.0, -9.25e-06, -1.077e-07, 1.0, 4.268e-07, -5.994e-08, 1.0, 5.296e-07, 0.0, 1.0, -9.097e-07, 0.0, 1.0, 9.189e-07, 2.567e-08, 1.0, 8.625e-07, 2.567e-08, 1.0, 8.625e-07, 6.852e-08, 1.0, -9.189e-06, 1.437e-07, 1.0, -9.25e-06, 0.0, 1.0, 0.0, -1.102e-14, 1.0, 1.156e-07, 0.0, 1.0, 0.0, -1.102e-14, 1.0, 1.156e-07, 0.0, 1.0, 0.0, -1.102e-14, 1.0, 1.156e-07, 0.0, 1.0, 0.0, 0.0, 1.0, 0.0, -1.102e-14, 1.0, 1.156e-07, -1.102e-14, 1.0, 1.156e-07, -4.41e-14, 1.0, 4.624e-07, -1.102e-14, 1.0, 1.156e-07, 0.5, 0.0, -0.866, 0.5, 0.0, -0.866, 0.5, 0.0, -0.866, 1.0, 0.0, 0.0, 1.0, 0.0, 0.0, 1.0, 0.0, 0.0, 0.5, 0.0, 0.866, 0.5, 0.0, 0.866, 0.5, 0.0, 0.866, -0.5, 0.0, 0.866, -0.5, 0.0, 0.866, -0.5, 0.0, 0.866, -1.0, 0.0, 0.0, -1.0, 0.0, 0.0, -1.0, 0.0, 0.0, -0.5, 0.0, -0.866, -0.5, 0.0, -0.866, -0.5, 0.0, -0.866, -2.882e-08, -1.0, -1.48e-07, -1.441e-08, -1.0, -1.235e-07, 1.441e-08, -1.0, -1.256e-07, 0.5, 0.0, -0.866, 0.5, 0.0, -0.866, 0.5, 0.0, -0.866, 1.0, 0.0, 0.0, 1.0, 0.0, 0.0, 1.0, 0.0, 0.0, 0.5, 0.0, 0.866, 0.5, 0.0, 0.866, 0.5, 0.0, 0.866, -0.5, 0.0, 0.866, -0.5, 0.0, 0.866, -0.5, 0.0, 0.866, -1.0, 0.0, 0.0, -1.0, 0.0, 0.0, -1.0, 0.0, 0.0, -0.5, 0.0, -0.866, -0.5, 0.0, -0.866, -0.5, 0.0, -0.866, 1.441e-08, -1.0, -1.256e-07, 0.0, -1.0, -5.506e-09, 0.0, -1.0, -1.5e-07, 0.0, -1.0, -1.5e-07, -2.882e-08, -1.0, -1.48e-07, 1.441e-08, -1.0, -1.256e-07, -1.441e-08, -1.0, -1.235e-07, 1.153e-07, -1.0, -2.01e-07, 1.441e-08, -1.0, -1.256e-07, 0.0, 1.0, -9.097e-07, 0.0, 1.0, 0.0, 0.0, 1.0, -3.686e-08, 0.0, 1.0, -9.097e-07, 0.0, 1.0, -9.189e-07, 0.0, 1.0, -3.686e-08, -1.077e-07, 1.0, 4.268e-07, 0.0, 1.0, -9.189e-07, 0.0, 1.0, -9.097e-07, 1.437e-07, 1.0, -9.25e-06, 6.852e-08, 1.0, -9.189e-06, -1.077e-07, 1.0, 4.268e-07, 0.0, 1.0, -9.097e-07, 0.0, 1.0, -9.189e-07, 0.0, 1.0, 9.189e-07, 2.567e-08, 1.0, 8.625e-07, 0.0, 1.0, 9.189e-07, 6.852e-08, 1.0, -9.189e-06, 0.0, 1.0, -5.96e-08, 0.0, 1.0, -5.96e-08, 0.0, 1.0, -5.96e-08, 0.0, 1.0, -5.96e-08, 0.0, 1.0, -5.96e-08, 0.0, 1.0, -5.96e-08, 0.0, 1.0, -5.96e-08, 0.0, 1.0, -5.96e-08])] * 3)])

# ---- objects
ob_mid100100 = bpy.data.objects.new('mid100100', me_cylinder_030)
ob_mid001001 = bpy.data.objects.new('mid001001', me_cylinder_029)
ob_road1 = bpy.data.objects.new('road1', me_cylinder_028)
ob_mid010010 = bpy.data.objects.new('mid010010', me_cylinder_027)
ob_mid011000 = bpy.data.objects.new('mid011000', me_cylinder_026)
ob_mid110000 = bpy.data.objects.new('mid110000', me_cylinder_025)
ob_mid100001 = bpy.data.objects.new('mid100001', me_cylinder_024)
ob_mid000011 = bpy.data.objects.new('mid000011', me_cylinder_023)
ob_mid000110 = bpy.data.objects.new('mid000110', me_cylinder_022)
ob_mid001100 = bpy.data.objects.new('mid001100', me_cylinder_021)
ob_mid010100 = bpy.data.objects.new('mid010100', me_cylinder_020)
ob_mid001010 = bpy.data.objects.new('mid001010', me_cylinder_019)
ob_mid000101 = bpy.data.objects.new('mid000101', me_cylinder_011)
ob_mid100010 = bpy.data.objects.new('mid100010', me_cylinder_010)
ob_mid010001 = bpy.data.objects.new('mid010001', me_cylinder_009)
ob_mid101000 = bpy.data.objects.new('mid101000', me_cylinder_008)
ob_road3 = bpy.data.objects.new('road3', me_cylinder_018)
ob_road2 = bpy.data.objects.new('road2', me_cylinder_017)
ob_road0 = bpy.data.objects.new('road0', me_cylinder_015)
ob_road5 = bpy.data.objects.new('road5', me_cylinder_014)
ob_road4 = bpy.data.objects.new('road4', me_cylinder_013)
ob_mid111111 = bpy.data.objects.new('mid111111', me_cylinder_012)
ob_cylinder_001 = bpy.data.objects.new('Cylinder.001', me_cylinder_001)

# ---- transforms, parenting, visibility, modifiers, constraints
ob_mid100100.location = (0.2769, 0.3317, 1.085)
ob_mid100100.rotation_euler = (0.0, -0.0, -2.08)
ob_mid100100.scale = (0.4829, 0.4829, 0.04829)
ob_mid100100.lineart.crease_threshold = 0.0
ob_mid001001.location = (0.2769, 0.3317, 1.085)
ob_mid001001.rotation_euler = (0.0, -0.0, -1.037)
ob_mid001001.scale = (0.4829, 0.4829, 0.04829)
ob_mid001001.lineart.crease_threshold = 0.0
ob_road1.location = (0.2769, 0.3322, 1.085)
ob_road1.scale = (0.4829, 0.4829, 0.4829)
ob_road1.lineart.crease_threshold = 0.0
ob_mid010010.location = (0.2769, 0.3322, 1.085)
ob_mid010010.scale = (0.4829, 0.4829, 0.4829)
ob_mid010010.lineart.crease_threshold = 0.0
ob_mid011000.location = (0.2687, 0.3322, 0.8785)
ob_mid011000.rotation_euler = (0.0, -0.0, 1.025)
ob_mid011000.scale = (0.4829, 0.4829, 0.4829)
ob_mid011000.hide_viewport = True
ob_mid011000.lineart.crease_threshold = 0.0
ob_mid110000.location = (0.2687, 0.3322, 0.8785)
ob_mid110000.rotation_euler = (0.0, -0.0, 1.025)
ob_mid110000.scale = (0.4829, 0.4829, 0.4829)
ob_mid110000.hide_viewport = True
ob_mid110000.lineart.crease_threshold = 0.0
ob_mid100001.location = (0.2687, 0.3322, 0.8785)
ob_mid100001.rotation_euler = (0.0, -0.0, 1.025)
ob_mid100001.scale = (0.4829, 0.4829, 0.4829)
ob_mid100001.hide_viewport = True
ob_mid100001.lineart.crease_threshold = 0.0
ob_mid000011.location = (0.2687, 0.3322, 0.8785)
ob_mid000011.rotation_euler = (0.0, -0.0, 1.025)
ob_mid000011.scale = (0.4829, 0.4829, 0.4829)
ob_mid000011.hide_viewport = True
ob_mid000011.lineart.crease_threshold = 0.0
ob_mid000110.location = (0.2687, 0.3322, 0.8785)
ob_mid000110.rotation_euler = (0.0, -0.0, 1.025)
ob_mid000110.scale = (0.4829, 0.4829, 0.4829)
ob_mid000110.hide_viewport = True
ob_mid000110.lineart.crease_threshold = 0.0
ob_mid001100.location = (0.2687, 0.3322, 0.8785)
ob_mid001100.rotation_euler = (0.0, -0.0, 1.025)
ob_mid001100.scale = (0.4829, 0.4829, 0.4829)
ob_mid001100.hide_viewport = True
ob_mid001100.lineart.crease_threshold = 0.0
ob_mid010100.location = (0.271, 0.3481, 0.8921)
ob_mid010100.rotation_euler = (0.0, -0.0, -0.03115)
ob_mid010100.scale = (0.4829, 0.4829, 0.4829)
ob_mid010100.hide_viewport = True
ob_mid010100.lineart.crease_threshold = 0.0
ob_mid001010.location = (0.2967, 0.3476, 0.8921)
ob_mid001010.rotation_euler = (0.0, -0.0, -1.084)
ob_mid001010.scale = (0.4829, 0.4829, 0.4829)
ob_mid001010.hide_viewport = True
ob_mid001010.lineart.crease_threshold = 0.0
ob_mid000101.location = (0.2868, 0.3121, 0.8921)
ob_mid000101.rotation_euler = (0.0, 0.0, 4.15)
ob_mid000101.scale = (0.4829, 0.4829, 0.4829)
ob_mid000101.hide_viewport = True
ob_mid000101.lineart.crease_threshold = 0.0
ob_mid100010.location = (0.2652, 0.3245, 0.8921)
ob_mid100010.rotation_euler = (0.0, -0.0, 3.088)
ob_mid100010.scale = (0.4829, 0.4829, 0.4829)
ob_mid100010.hide_viewport = True
ob_mid100010.lineart.crease_threshold = 0.0
ob_mid010001.location = (0.2652, 0.3392, 0.8921)
ob_mid010001.rotation_euler = (0.0, -0.0, 2.044)
ob_mid010001.scale = (0.4829, 0.4829, 0.4829)
ob_mid010001.hide_viewport = True
ob_mid010001.lineart.crease_threshold = 0.0
ob_mid101000.location = (0.2687, 0.3322, 0.8921)
ob_mid101000.rotation_euler = (0.0, -0.0, 1.025)
ob_mid101000.scale = (0.4829, 0.4829, 0.4829)
ob_mid101000.hide_viewport = True
ob_mid101000.lineart.crease_threshold = 0.0
ob_road3.location = (0.2769, 0.3322, 1.085)
ob_road3.scale = (0.4829, 0.4829, 0.4829)
ob_road3.lineart.crease_threshold = 0.0
ob_road2.location = (0.2769, 0.3322, 1.085)
ob_road2.scale = (0.4829, 0.4829, 0.4829)
ob_road2.lineart.crease_threshold = 0.0
ob_road0.location = (0.2769, 0.3322, 1.085)
ob_road0.scale = (0.4829, 0.4829, 0.4829)
ob_road0.lineart.crease_threshold = 0.0
ob_road5.location = (0.2769, 0.3322, 1.085)
ob_road5.scale = (0.4829, 0.4829, 0.4829)
ob_road5.lineart.crease_threshold = 0.0
ob_road4.location = (0.2769, 0.3322, 1.085)
ob_road4.scale = (0.4829, 0.4829, 0.4829)
ob_road4.lineart.crease_threshold = 0.0
ob_mid111111.location = (0.2769, 0.3322, 1.085)
ob_mid111111.scale = (0.4829, 0.4829, 0.4829)
ob_mid111111.hide_viewport = True
ob_mid111111.lineart.crease_threshold = 0.0
ob_cylinder_001.location = (0.0, 0.0, 0.0)
ob_cylinder_001.rotation_euler = (1.571, -0.0, 0.0)
ob_cylinder_001.hide_viewport = True
ob_cylinder_001.hide_select = True
ob_cylinder_001.lineart.crease_threshold = 0.0

# ---- collection membership
col_collection_1.objects.link(ob_mid100100)
col_collection_1.objects.link(ob_mid001001)
col_collection_1.objects.link(ob_road1)
col_collection_1.objects.link(ob_mid010010)
col_collection_1.objects.link(ob_mid011000)
col_collection_1.objects.link(ob_mid110000)
col_collection_1.objects.link(ob_mid100001)
col_collection_1.objects.link(ob_mid000011)
col_collection_1.objects.link(ob_mid000110)
col_collection_1.objects.link(ob_mid001100)
col_collection_1.objects.link(ob_mid010100)
col_collection_1.objects.link(ob_mid001010)
col_collection_1.objects.link(ob_mid000101)
col_collection_1.objects.link(ob_mid100010)
col_collection_1.objects.link(ob_mid010001)
col_collection_1.objects.link(ob_mid101000)
col_collection_1.objects.link(ob_road3)
col_collection_1.objects.link(ob_road2)
col_collection_1.objects.link(ob_road0)
col_collection_1.objects.link(ob_road5)
col_collection_1.objects.link(ob_road4)
col_collection_1.objects.link(ob_mid111111)
col_collection_1.objects.link(ob_cylinder_001)

# ---- scene / render settings (as saved in the file)
scene.frame_start = 1; scene.frame_end = 250; scene.frame_set(35)
scene.render.engine = 'CYCLES'
scene.render.resolution_percentage = 50
scene.render.dither_intensity = 0.0
scene.cycles.use_denoising = False
scene.cycles.samples = 128
scene.cycles.sampling_pattern = 'TABULATED_SOBOL'
scene.cycles.light_sampling_threshold = 0.0
scene.cycles.use_adaptive_sampling = False
scene.cycles.use_light_tree = False
scene.cycles.blur_glossy = 0.0
scene.cycles.sample_clamp_indirect = 0.0
scene.view_settings.view_transform = 'Standard'
bpy.context.view_layer.update()

# ---- added for rendering (the .blend has no active camera and no usable light): camera, sun
cam_auto = bpy.data.cameras.new('AutoCamera')
cam_auto.lens = 50.0
cam_auto.sensor_width = 36.0
cam_auto.clip_end = 1000.0
ob_auto_camera = bpy.data.objects.new('AutoCamera', cam_auto)
scene.collection.objects.link(ob_auto_camera)
ob_auto_camera.location = (14.5387, -16.7905, 11.1308)
ob_auto_camera.rotation_euler = (1.09748, -7.21219e-08, 0.694738)
scene.camera = ob_auto_camera
light_auto_sun = bpy.data.lights.new('AutoSun', 'SUN')
light_auto_sun.energy = 3.0
light_auto_sun.angle = 0.0523599
ob_auto_sun = bpy.data.objects.new('AutoSun', light_auto_sun)
scene.collection.objects.link(ob_auto_sun)
ob_auto_sun.rotation_euler = (0.872665, 0.174533, 0.523599)
bpy.context.view_layer.update()
